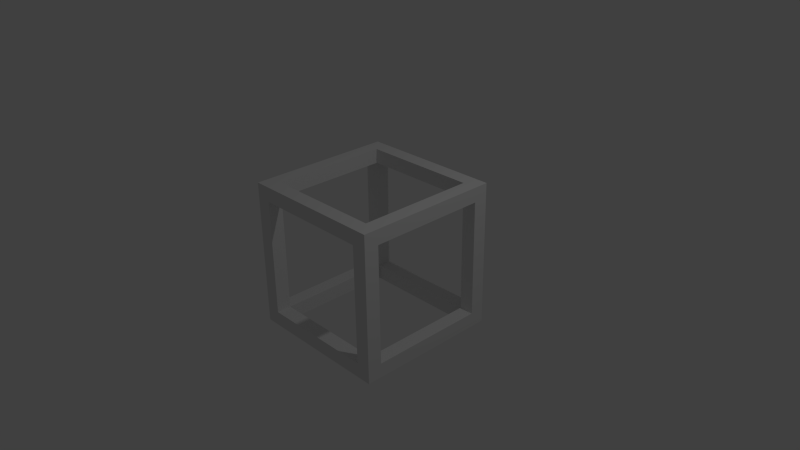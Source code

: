 # Source: Planet_Corpse.blend  (saved by Blender 2.75.0; exported with 4.5.12 LTS)
import bpy
from mathutils import Matrix  # noqa: F401  (used for matrix-valued properties, if any)

bpy.ops.wm.read_factory_settings(use_empty=True)
scene = bpy.context.scene
scene.name = 'Scene'

# ---- collections
col_collection_1 = bpy.data.collections.new('Collection 1'); scene.collection.children.link(col_collection_1)

# ---- materials (node trees are filled in below, after node groups)
mat_material = bpy.data.materials.new('Material')
mat_material.alpha_threshold = 0.0
mat_material.use_transparent_shadow = False
mat_material.roughness = 0.5
mat_material.line_color = (0.0, 0.0, 0.0, 1.0)

# ---- material node trees

# ---- world
world_world = bpy.data.worlds.new('World'); scene.world = world_world
world_world.color = (0.05088, 0.05088, 0.05088)
world_world.use_sun_shadow = False
world_world.sun_shadow_jitter_overblur = 0.0
world_world.cycles.sampling_method = 'MANUAL'
world_world.cycles.sample_map_resolution = 256

# ---- cameras
cam_camera = bpy.data.cameras.new('Camera')
cam_camera.clip_end = 100.0
cam_camera.lens = 35.0
cam_camera.sensor_width = 32.0
cam_camera.sensor_height = 18.0
cam_camera.ortho_scale = 7.314
cam_camera.dof.focus_distance = 0.0
cam_camera.dof.aperture_fstop = 128.0

# ---- lights
light_lamp = bpy.data.lights.new('Lamp', 'POINT')
light_lamp.transmission_factor = 0.0
light_lamp.cutoff_distance = 30.0
light_lamp.energy = 100.0
light_lamp.shadow_buffer_clip_start = 1.001
light_lamp.shadow_soft_size = 0.1
light_lamp.shadow_maximum_resolution = 0.006
light_lamp.use_absolute_resolution = True
light_lamp.cycles.use_multiple_importance_sampling = False

# ---- meshes
me_cube = bpy.data.meshes.new('Cube')
me_cube.from_pydata([(-0.8, 0.8, -1.0), (-0.8, -0.8, -1.0), (-1.0, -1.0, -1.0), (-1.0, 1.0, -1.0), (1.0, 1.0, -1.0), (0.8, 0.8, -1.0), (0.8, 0.8, -0.8), (-0.8, 0.8, -0.8), (-0.8, -0.8, -0.8), (0.8, -0.8, -1.0), (1.0, -1.0, -1.0), (-1.0, -0.8, -0.8), (-1.0, 0.8, -0.8), (-1.0, 0.8, 0.8), (-1.0, 1.0, 1.0), (-0.8, 1.0, -0.8), (0.8, 1.0, -0.8), (0.8, 1.0, 0.8), (1.0, 1.0, 1.0), (-0.8, 1.0, 0.8), (0.8, -0.8, -0.8), (1.0, 0.8, -0.8), (1.0, 0.8, 0.8), (1.0, -0.8, -0.8), (-0.8, -1.0, -0.8), (-0.8, -1.0, 0.8), (0.8, -1.0, 0.8), (1.0, -1.0, 1.0), (-1.0, -1.0, 1.0), (0.8, -1.0, -0.8), (-1.0, -0.8, 0.8), (0.8, 0.8, 0.8), (-0.8, 0.8, 1.0), (0.8, 0.8, 1.0), (-0.8, -0.8, 1.0), (1.0, -0.8, 0.8), (0.8, -0.8, 1.0), (-0.8, 0.8, 0.8), (0.8, -0.8, 0.8), (-0.8, -0.8, 0.8)], [], [(0, 1, 2, 3, 4, 5), (6, 7, 0, 5), (7, 8, 1, 0), (1, 9, 5, 4, 10, 2), (2, 11, 12, 13, 14, 3), (3, 15, 16, 17, 18, 4), (3, 14, 18, 17, 19, 15), (5, 9, 20, 6), (7, 6, 21, 12, 11, 8), (9, 1, 8, 20), (4, 18, 22, 21, 23, 10), (2, 24, 25, 26, 27, 28), (2, 10, 27, 26, 29, 24), (2, 28, 14, 13, 30, 11), (32, 33, 18, 14, 28, 34), (8, 11, 23, 21, 6, 20), (10, 23, 35, 22, 18, 27), (34, 28, 27, 18, 33, 36), (39, 38, 26, 25), (22, 13, 12, 7, 37, 31), (22, 31, 6, 7, 12, 21), (37, 39, 30, 13, 22, 31), (23, 11, 8, 20, 38, 35), (11, 30, 35, 38, 39, 8), (32, 34, 39, 37), (33, 32, 37, 31), (39, 38, 31, 22, 35, 30), (38, 39, 34, 36), (31, 38, 36, 33), (25, 24, 8, 39), (24, 29, 20, 8), (38, 20, 29, 26), (37, 7, 15, 19), (19, 17, 31, 37), (7, 6, 16, 15), (17, 16, 6, 31)])
me_cube.materials.append(mat_material)
me_cube.use_remesh_preserve_volume = False
me_cube.use_remesh_preserve_attributes = False
me_cube.use_mirror_vertex_groups = False
me_cube.update()

# ---- objects
ob_cube = bpy.data.objects.new('Cube', me_cube)
ob_lamp = bpy.data.objects.new('Lamp', light_lamp)
ob_camera = bpy.data.objects.new('Camera', cam_camera)

# ---- transforms, parenting, visibility, modifiers, constraints
ob_cube.location = (0.0, 0.0, 0.0)
ob_cube.lock_rotations_4d = False
ob_cube.empty_display_type = 'ARROWS'
ob_cube.lineart.crease_threshold = 0.0
ob_lamp.location = (4.076, 1.005, 5.904)
ob_lamp.rotation_euler = (0.6503, 0.05522, 1.866)
ob_lamp.lock_rotations_4d = False
ob_lamp.empty_display_type = 'ARROWS'
ob_lamp.color = (0.0, 0.0, 0.0, 0.0)
ob_lamp.lineart.crease_threshold = 0.0
ob_camera.location = (7.481, -6.508, 5.344)
ob_camera.rotation_euler = (1.109, 0.01082, 0.8149)
ob_camera.lock_rotations_4d = False
ob_camera.empty_display_type = 'ARROWS'
ob_camera.color = (0.0, 0.0, 0.0, 0.0)
ob_camera.display_type = 'WIRE'
ob_camera.lineart.crease_threshold = 0.0

# ---- collection membership
col_collection_1.objects.link(ob_cube)
col_collection_1.objects.link(ob_lamp)
col_collection_1.objects.link(ob_camera)

# ---- scene / render settings (as saved in the file)
scene.camera = ob_camera
scene.frame_start = 1; scene.frame_end = 250; scene.frame_set(1)
scene.render.engine = 'BLENDER_EEVEE_NEXT'
scene.render.resolution_percentage = 50
scene.render.dither_intensity = 0.0
scene.cycles.use_denoising = False
scene.cycles.samples = 10
scene.cycles.sampling_pattern = 'TABULATED_SOBOL'
scene.cycles.light_sampling_threshold = 0.0
scene.cycles.use_adaptive_sampling = False
scene.cycles.use_light_tree = False
scene.cycles.blur_glossy = 0.0
scene.cycles.pixel_filter_type = 'GAUSSIAN'
scene.cycles.sample_clamp_indirect = 0.0
scene.view_settings.view_transform = 'Standard'
bpy.context.view_layer.update()
